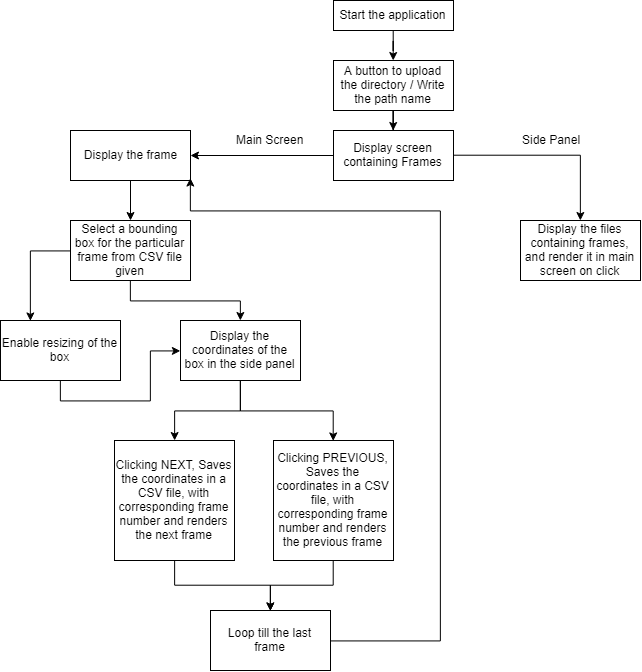

The diagram above was exported from draw.io. Its source (the exported page's mxGraphModel, read from the mxfile embedded in the PNG):
<mxGraphModel dx="1563" dy="741" grid="1" gridSize="10" guides="1" tooltips="1" connect="1" arrows="1" fold="1" page="1" pageScale="1" pageWidth="827" pageHeight="1169" math="0" shadow="0">
  <root>
    <mxCell id="0" />
    <mxCell id="1" parent="0" />
    <mxCell id="vkW91lGaRsL9B6tPTjR_-11" value="" style="edgeStyle=orthogonalEdgeStyle;rounded=0;orthogonalLoop=1;jettySize=auto;html=1;" edge="1" parent="1" source="vkW91lGaRsL9B6tPTjR_-1" target="vkW91lGaRsL9B6tPTjR_-10">
      <mxGeometry relative="1" as="geometry" />
    </mxCell>
    <mxCell id="vkW91lGaRsL9B6tPTjR_-1" value="Start the application" style="rounded=0;whiteSpace=wrap;html=1;" vertex="1" parent="1">
      <mxGeometry x="353" y="10" width="120" height="30" as="geometry" />
    </mxCell>
    <mxCell id="vkW91lGaRsL9B6tPTjR_-13" value="" style="edgeStyle=orthogonalEdgeStyle;rounded=0;orthogonalLoop=1;jettySize=auto;html=1;" edge="1" parent="1" source="vkW91lGaRsL9B6tPTjR_-10" target="vkW91lGaRsL9B6tPTjR_-12">
      <mxGeometry relative="1" as="geometry" />
    </mxCell>
    <mxCell id="vkW91lGaRsL9B6tPTjR_-10" value="A button to upload the directory / Write the path name" style="rounded=0;whiteSpace=wrap;html=1;" vertex="1" parent="1">
      <mxGeometry x="353" y="70" width="120" height="50" as="geometry" />
    </mxCell>
    <mxCell id="vkW91lGaRsL9B6tPTjR_-15" value="" style="edgeStyle=orthogonalEdgeStyle;rounded=0;orthogonalLoop=1;jettySize=auto;html=1;" edge="1" parent="1" source="vkW91lGaRsL9B6tPTjR_-12" target="vkW91lGaRsL9B6tPTjR_-14">
      <mxGeometry relative="1" as="geometry" />
    </mxCell>
    <mxCell id="vkW91lGaRsL9B6tPTjR_-17" value="" style="edgeStyle=orthogonalEdgeStyle;rounded=0;orthogonalLoop=1;jettySize=auto;html=1;" edge="1" parent="1" source="vkW91lGaRsL9B6tPTjR_-12" target="vkW91lGaRsL9B6tPTjR_-16">
      <mxGeometry relative="1" as="geometry" />
    </mxCell>
    <mxCell id="vkW91lGaRsL9B6tPTjR_-12" value="Display screen containing Frames" style="rounded=0;whiteSpace=wrap;html=1;" vertex="1" parent="1">
      <mxGeometry x="353" y="140" width="120" height="50" as="geometry" />
    </mxCell>
    <mxCell id="vkW91lGaRsL9B6tPTjR_-16" value="Display the files containing frames, and render it in main screen on click" style="rounded=0;whiteSpace=wrap;html=1;" vertex="1" parent="1">
      <mxGeometry x="540" y="230" width="120" height="60" as="geometry" />
    </mxCell>
    <mxCell id="vkW91lGaRsL9B6tPTjR_-21" value="" style="edgeStyle=orthogonalEdgeStyle;rounded=0;orthogonalLoop=1;jettySize=auto;html=1;" edge="1" parent="1" source="vkW91lGaRsL9B6tPTjR_-14" target="vkW91lGaRsL9B6tPTjR_-20">
      <mxGeometry relative="1" as="geometry" />
    </mxCell>
    <mxCell id="vkW91lGaRsL9B6tPTjR_-14" value="Display the frame" style="rounded=0;whiteSpace=wrap;html=1;" vertex="1" parent="1">
      <mxGeometry x="90" y="140" width="120" height="50" as="geometry" />
    </mxCell>
    <mxCell id="vkW91lGaRsL9B6tPTjR_-23" value="" style="edgeStyle=orthogonalEdgeStyle;rounded=0;orthogonalLoop=1;jettySize=auto;html=1;" edge="1" parent="1" source="vkW91lGaRsL9B6tPTjR_-20" target="vkW91lGaRsL9B6tPTjR_-22">
      <mxGeometry relative="1" as="geometry" />
    </mxCell>
    <mxCell id="vkW91lGaRsL9B6tPTjR_-27" style="edgeStyle=orthogonalEdgeStyle;rounded=0;orthogonalLoop=1;jettySize=auto;html=1;exitX=0;exitY=0.5;exitDx=0;exitDy=0;entryX=0.25;entryY=0;entryDx=0;entryDy=0;" edge="1" parent="1" source="vkW91lGaRsL9B6tPTjR_-20" target="vkW91lGaRsL9B6tPTjR_-24">
      <mxGeometry relative="1" as="geometry" />
    </mxCell>
    <mxCell id="vkW91lGaRsL9B6tPTjR_-20" value="Select a bounding box for the particular frame from CSV file given" style="rounded=0;whiteSpace=wrap;html=1;" vertex="1" parent="1">
      <mxGeometry x="90" y="230" width="120" height="60" as="geometry" />
    </mxCell>
    <mxCell id="vkW91lGaRsL9B6tPTjR_-26" style="edgeStyle=orthogonalEdgeStyle;rounded=0;orthogonalLoop=1;jettySize=auto;html=1;exitX=0.5;exitY=1;exitDx=0;exitDy=0;entryX=0;entryY=0.5;entryDx=0;entryDy=0;" edge="1" parent="1" source="vkW91lGaRsL9B6tPTjR_-24" target="vkW91lGaRsL9B6tPTjR_-22">
      <mxGeometry relative="1" as="geometry" />
    </mxCell>
    <mxCell id="vkW91lGaRsL9B6tPTjR_-24" value="Enable resizing of the box" style="rounded=0;whiteSpace=wrap;html=1;" vertex="1" parent="1">
      <mxGeometry x="20" y="330" width="120" height="60" as="geometry" />
    </mxCell>
    <mxCell id="vkW91lGaRsL9B6tPTjR_-36" style="edgeStyle=orthogonalEdgeStyle;rounded=0;orthogonalLoop=1;jettySize=auto;html=1;exitX=0.5;exitY=1;exitDx=0;exitDy=0;" edge="1" parent="1" source="vkW91lGaRsL9B6tPTjR_-22" target="vkW91lGaRsL9B6tPTjR_-28">
      <mxGeometry relative="1" as="geometry" />
    </mxCell>
    <mxCell id="vkW91lGaRsL9B6tPTjR_-38" style="edgeStyle=orthogonalEdgeStyle;rounded=0;orthogonalLoop=1;jettySize=auto;html=1;exitX=0.5;exitY=1;exitDx=0;exitDy=0;entryX=0.5;entryY=0;entryDx=0;entryDy=0;" edge="1" parent="1" source="vkW91lGaRsL9B6tPTjR_-22" target="vkW91lGaRsL9B6tPTjR_-37">
      <mxGeometry relative="1" as="geometry" />
    </mxCell>
    <mxCell id="vkW91lGaRsL9B6tPTjR_-22" value="Display the coordinates of the box in the side panel" style="rounded=0;whiteSpace=wrap;html=1;" vertex="1" parent="1">
      <mxGeometry x="200" y="330" width="120" height="60" as="geometry" />
    </mxCell>
    <mxCell id="vkW91lGaRsL9B6tPTjR_-41" style="edgeStyle=orthogonalEdgeStyle;rounded=0;orthogonalLoop=1;jettySize=auto;html=1;exitX=0.5;exitY=1;exitDx=0;exitDy=0;entryX=0.5;entryY=0;entryDx=0;entryDy=0;" edge="1" parent="1" source="vkW91lGaRsL9B6tPTjR_-28" target="vkW91lGaRsL9B6tPTjR_-40">
      <mxGeometry relative="1" as="geometry" />
    </mxCell>
    <mxCell id="vkW91lGaRsL9B6tPTjR_-28" value="Clicking NEXT, Saves the coordinates in a CSV file, with corresponding frame number and renders the next frame" style="rounded=0;whiteSpace=wrap;html=1;" vertex="1" parent="1">
      <mxGeometry x="134" y="450" width="120" height="120" as="geometry" />
    </mxCell>
    <mxCell id="vkW91lGaRsL9B6tPTjR_-18" value="Main Screen" style="text;html=1;resizable=0;points=[];autosize=1;align=left;verticalAlign=top;spacingTop=-4;" vertex="1" parent="1">
      <mxGeometry x="254" y="140" width="80" height="20" as="geometry" />
    </mxCell>
    <mxCell id="vkW91lGaRsL9B6tPTjR_-19" value="Side Panel" style="text;html=1;resizable=0;points=[];autosize=1;align=left;verticalAlign=top;spacingTop=-4;" vertex="1" parent="1">
      <mxGeometry x="540" y="140" width="70" height="20" as="geometry" />
    </mxCell>
    <mxCell id="vkW91lGaRsL9B6tPTjR_-42" style="edgeStyle=orthogonalEdgeStyle;rounded=0;orthogonalLoop=1;jettySize=auto;html=1;exitX=0.5;exitY=1;exitDx=0;exitDy=0;entryX=0.5;entryY=0;entryDx=0;entryDy=0;" edge="1" parent="1" source="vkW91lGaRsL9B6tPTjR_-37" target="vkW91lGaRsL9B6tPTjR_-40">
      <mxGeometry relative="1" as="geometry" />
    </mxCell>
    <mxCell id="vkW91lGaRsL9B6tPTjR_-37" value="Clicking PREVIOUS, Saves the coordinates in a CSV file, with corresponding frame number and renders the previous frame" style="rounded=0;whiteSpace=wrap;html=1;" vertex="1" parent="1">
      <mxGeometry x="293" y="450" width="120" height="120" as="geometry" />
    </mxCell>
    <mxCell id="vkW91lGaRsL9B6tPTjR_-43" style="edgeStyle=orthogonalEdgeStyle;rounded=0;orthogonalLoop=1;jettySize=auto;html=1;exitX=1;exitY=0.5;exitDx=0;exitDy=0;entryX=1;entryY=0.96;entryDx=0;entryDy=0;entryPerimeter=0;" edge="1" parent="1" source="vkW91lGaRsL9B6tPTjR_-40" target="vkW91lGaRsL9B6tPTjR_-14">
      <mxGeometry relative="1" as="geometry">
        <Array as="points">
          <mxPoint x="460" y="650" />
          <mxPoint x="460" y="220" />
          <mxPoint x="210" y="220" />
        </Array>
      </mxGeometry>
    </mxCell>
    <mxCell id="vkW91lGaRsL9B6tPTjR_-40" value="Loop till the last frame" style="rounded=0;whiteSpace=wrap;html=1;" vertex="1" parent="1">
      <mxGeometry x="230" y="620" width="120" height="60" as="geometry" />
    </mxCell>
  </root>
</mxGraphModel>